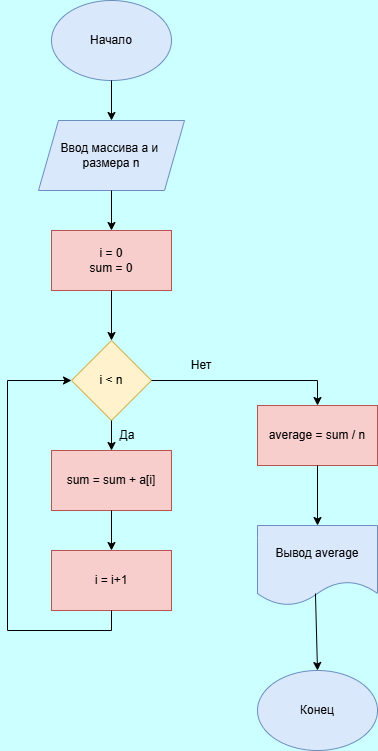

The diagram above was exported from draw.io. Its source (the exported page's mxGraphModel, read from the mxfile embedded in the PNG):
<mxGraphModel dx="860" dy="480" grid="1" gridSize="10" guides="1" tooltips="1" connect="1" arrows="1" fold="1" page="1" pageScale="1" pageWidth="827" pageHeight="1169" background="#CCFFFF" math="0" shadow="0">
  <root>
    <mxCell id="0" />
    <mxCell id="1" parent="0" />
    <mxCell id="2mVOxkcZDI59fNtHxTT2-1" parent="1" style="ellipse;whiteSpace=wrap;html=1;fillColor=#dae8fc;strokeColor=#6c8ebf;" value="Начало" vertex="1">
      <mxGeometry height="80" width="120" x="354" y="20" as="geometry" />
    </mxCell>
    <mxCell id="2mVOxkcZDI59fNtHxTT2-2" parent="1" style="shape=parallelogram;perimeter=parallelogramPerimeter;whiteSpace=wrap;html=1;fixedSize=1;fillColor=#dae8fc;strokeColor=#6c8ebf;" value="Ввод массива a и&amp;nbsp; размера n" vertex="1">
      <mxGeometry height="70" width="146" x="341" y="140" as="geometry" />
    </mxCell>
    <mxCell id="2mVOxkcZDI59fNtHxTT2-3" edge="1" parent="1" source="2mVOxkcZDI59fNtHxTT2-1" style="endArrow=classic;html=1;rounded=0;exitX=0.5;exitY=1;exitDx=0;exitDy=0;entryX=0.5;entryY=0;entryDx=0;entryDy=0;" target="2mVOxkcZDI59fNtHxTT2-2" value="">
      <mxGeometry height="50" relative="1" width="50" as="geometry">
        <mxPoint x="390" y="180" as="sourcePoint" />
        <mxPoint x="440" y="130" as="targetPoint" />
      </mxGeometry>
    </mxCell>
    <mxCell id="2mVOxkcZDI59fNtHxTT2-4" parent="1" style="rounded=0;whiteSpace=wrap;html=1;fillColor=#f8cecc;strokeColor=#b85450;" value="i = 0&lt;div&gt;sum = 0&lt;/div&gt;" vertex="1">
      <mxGeometry height="60" width="120" x="354" y="250" as="geometry" />
    </mxCell>
    <mxCell id="2mVOxkcZDI59fNtHxTT2-5" edge="1" parent="1" source="2mVOxkcZDI59fNtHxTT2-2" style="endArrow=classic;html=1;rounded=0;exitX=0.5;exitY=1;exitDx=0;exitDy=0;entryX=0.5;entryY=0;entryDx=0;entryDy=0;" target="2mVOxkcZDI59fNtHxTT2-4" value="">
      <mxGeometry height="50" relative="1" width="50" as="geometry">
        <mxPoint x="390" y="280" as="sourcePoint" />
        <mxPoint x="440" y="230" as="targetPoint" />
      </mxGeometry>
    </mxCell>
    <mxCell id="2mVOxkcZDI59fNtHxTT2-6" parent="1" style="rhombus;whiteSpace=wrap;html=1;fillColor=#fff2cc;strokeColor=#d6b656;" value="i &amp;lt; n" vertex="1">
      <mxGeometry height="80" width="80" x="374" y="360" as="geometry" />
    </mxCell>
    <mxCell id="2mVOxkcZDI59fNtHxTT2-7" edge="1" parent="1" source="2mVOxkcZDI59fNtHxTT2-4" style="endArrow=classic;html=1;rounded=0;exitX=0.5;exitY=1;exitDx=0;exitDy=0;entryX=0.5;entryY=0;entryDx=0;entryDy=0;" target="2mVOxkcZDI59fNtHxTT2-6" value="">
      <mxGeometry height="50" relative="1" width="50" as="geometry">
        <mxPoint x="390" y="380" as="sourcePoint" />
        <mxPoint x="440" y="330" as="targetPoint" />
      </mxGeometry>
    </mxCell>
    <mxCell id="2mVOxkcZDI59fNtHxTT2-8" parent="1" style="rounded=0;whiteSpace=wrap;html=1;fillColor=#f8cecc;strokeColor=#b85450;" value="sum = sum + a[i]" vertex="1">
      <mxGeometry height="60" width="120" x="354" y="470" as="geometry" />
    </mxCell>
    <mxCell id="2mVOxkcZDI59fNtHxTT2-9" edge="1" parent="1" source="2mVOxkcZDI59fNtHxTT2-6" style="endArrow=classic;html=1;rounded=0;exitX=0.5;exitY=1;exitDx=0;exitDy=0;entryX=0.5;entryY=0;entryDx=0;entryDy=0;" target="2mVOxkcZDI59fNtHxTT2-8" value="">
      <mxGeometry height="50" relative="1" width="50" as="geometry">
        <mxPoint x="390" y="480" as="sourcePoint" />
        <mxPoint x="440" y="430" as="targetPoint" />
      </mxGeometry>
    </mxCell>
    <mxCell id="2mVOxkcZDI59fNtHxTT2-10" parent="1" style="rounded=0;whiteSpace=wrap;html=1;fillColor=#f8cecc;strokeColor=#b85450;" value="i = i+1" vertex="1">
      <mxGeometry height="60" width="120" x="354" y="570" as="geometry" />
    </mxCell>
    <mxCell id="2mVOxkcZDI59fNtHxTT2-11" edge="1" parent="1" source="2mVOxkcZDI59fNtHxTT2-8" style="endArrow=classic;html=1;rounded=0;exitX=0.5;exitY=1;exitDx=0;exitDy=0;entryX=0.5;entryY=0;entryDx=0;entryDy=0;" target="2mVOxkcZDI59fNtHxTT2-10" value="">
      <mxGeometry height="50" relative="1" width="50" as="geometry">
        <mxPoint x="390" y="680" as="sourcePoint" />
        <mxPoint x="440" y="630" as="targetPoint" />
      </mxGeometry>
    </mxCell>
    <mxCell id="2mVOxkcZDI59fNtHxTT2-12" parent="1" style="rounded=0;whiteSpace=wrap;html=1;fillColor=#f8cecc;strokeColor=#b85450;" value="average = sum / n" vertex="1">
      <mxGeometry height="60" width="120" x="560" y="425" as="geometry" />
    </mxCell>
    <mxCell id="2mVOxkcZDI59fNtHxTT2-13" parent="1" style="shape=document;whiteSpace=wrap;html=1;boundedLbl=1;fillColor=#dae8fc;strokeColor=#6c8ebf;" value="Вывод average" vertex="1">
      <mxGeometry height="80" width="120" x="560" y="545" as="geometry" />
    </mxCell>
    <mxCell id="2mVOxkcZDI59fNtHxTT2-14" edge="1" parent="1" source="2mVOxkcZDI59fNtHxTT2-12" style="endArrow=classic;html=1;rounded=0;exitX=0.5;exitY=1;exitDx=0;exitDy=0;entryX=0.5;entryY=0;entryDx=0;entryDy=0;" target="2mVOxkcZDI59fNtHxTT2-13" value="">
      <mxGeometry height="50" relative="1" width="50" as="geometry">
        <mxPoint x="390" y="780" as="sourcePoint" />
        <mxPoint x="440" y="730" as="targetPoint" />
      </mxGeometry>
    </mxCell>
    <mxCell id="2mVOxkcZDI59fNtHxTT2-17" edge="1" parent="1" source="2mVOxkcZDI59fNtHxTT2-10" style="endArrow=classic;html=1;rounded=0;exitX=0.5;exitY=1;exitDx=0;exitDy=0;entryX=0;entryY=0.5;entryDx=0;entryDy=0;" target="2mVOxkcZDI59fNtHxTT2-6" value="">
      <mxGeometry height="50" relative="1" width="50" as="geometry">
        <Array as="points">
          <mxPoint x="414" y="650" />
          <mxPoint x="310" y="650" />
          <mxPoint x="310" y="400" />
        </Array>
        <mxPoint x="390" y="780" as="sourcePoint" />
        <mxPoint x="310" y="360" as="targetPoint" />
      </mxGeometry>
    </mxCell>
    <mxCell id="2mVOxkcZDI59fNtHxTT2-18" parent="1" style="ellipse;whiteSpace=wrap;html=1;fillColor=#dae8fc;strokeColor=#6c8ebf;" value="Конец" vertex="1">
      <mxGeometry height="80" width="120" x="560" y="690" as="geometry" />
    </mxCell>
    <mxCell id="2mVOxkcZDI59fNtHxTT2-19" edge="1" parent="1" source="2mVOxkcZDI59fNtHxTT2-13" style="endArrow=classic;html=1;rounded=0;entryX=0.5;entryY=0;entryDx=0;entryDy=0;exitX=0.483;exitY=0.85;exitDx=0;exitDy=0;exitPerimeter=0;" target="2mVOxkcZDI59fNtHxTT2-18" value="">
      <mxGeometry height="50" relative="1" width="50" as="geometry">
        <mxPoint x="414" y="860" as="sourcePoint" />
        <mxPoint x="440" y="930" as="targetPoint" />
      </mxGeometry>
    </mxCell>
    <mxCell id="2mVOxkcZDI59fNtHxTT2-22" parent="1" style="text;html=1;whiteSpace=wrap;strokeColor=none;fillColor=none;align=center;verticalAlign=middle;rounded=0;" value="Да" vertex="1">
      <mxGeometry height="30" width="60" x="400" y="440" as="geometry" />
    </mxCell>
    <mxCell id="2mVOxkcZDI59fNtHxTT2-23" edge="1" parent="1" source="2mVOxkcZDI59fNtHxTT2-6" style="endArrow=classic;html=1;rounded=0;exitX=1;exitY=0.5;exitDx=0;exitDy=0;entryX=0.5;entryY=0;entryDx=0;entryDy=0;" target="2mVOxkcZDI59fNtHxTT2-12" value="">
      <mxGeometry height="50" relative="1" width="50" as="geometry">
        <Array as="points">
          <mxPoint x="620" y="400" />
        </Array>
        <mxPoint x="520" y="460" as="sourcePoint" />
        <mxPoint x="570" y="410" as="targetPoint" />
      </mxGeometry>
    </mxCell>
    <mxCell id="2mVOxkcZDI59fNtHxTT2-24" parent="1" style="text;html=1;whiteSpace=wrap;strokeColor=none;fillColor=none;align=center;verticalAlign=middle;rounded=0;" value="Нет" vertex="1">
      <mxGeometry height="30" width="60" x="474" y="370" as="geometry" />
    </mxCell>
  </root>
</mxGraphModel>